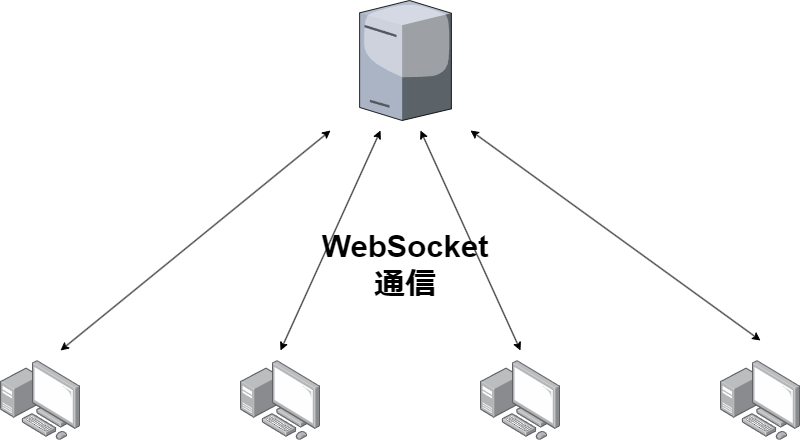

The diagram above was exported from draw.io. Its source (the exported page's mxGraphModel, read from the mxfile embedded in the PNG):
<mxGraphModel dx="1120" dy="1187" grid="1" gridSize="10" guides="1" tooltips="1" connect="1" arrows="1" fold="1" page="1" pageScale="1" pageWidth="3300" pageHeight="4681" math="0" shadow="0">
  <root>
    <mxCell id="0" />
    <mxCell id="1" parent="0" />
    <mxCell id="GG8ZNHu40x4m-I4L73oo-1" value="" style="verticalLabelPosition=bottom;sketch=0;aspect=fixed;html=1;verticalAlign=top;strokeColor=none;align=center;outlineConnect=0;shape=mxgraph.citrix.tower_server;fontColor=none;noLabel=1;" vertex="1" parent="1">
      <mxGeometry x="519.12" y="200" width="91.76" height="120" as="geometry" />
    </mxCell>
    <mxCell id="GG8ZNHu40x4m-I4L73oo-2" value="" style="image;points=[];aspect=fixed;html=1;align=center;shadow=0;dashed=0;image=img/lib/allied_telesis/computer_and_terminals/Personal_Computer_with_Server.svg;" vertex="1" parent="1">
      <mxGeometry x="160" y="560" width="80" height="80" as="geometry" />
    </mxCell>
    <mxCell id="GG8ZNHu40x4m-I4L73oo-3" value="" style="image;points=[];aspect=fixed;html=1;align=center;shadow=0;dashed=0;image=img/lib/allied_telesis/computer_and_terminals/Personal_Computer_with_Server.svg;" vertex="1" parent="1">
      <mxGeometry x="400" y="560" width="80" height="80" as="geometry" />
    </mxCell>
    <mxCell id="GG8ZNHu40x4m-I4L73oo-4" value="" style="image;points=[];aspect=fixed;html=1;align=center;shadow=0;dashed=0;image=img/lib/allied_telesis/computer_and_terminals/Personal_Computer_with_Server.svg;" vertex="1" parent="1">
      <mxGeometry x="640" y="560" width="80" height="80" as="geometry" />
    </mxCell>
    <mxCell id="GG8ZNHu40x4m-I4L73oo-5" value="" style="image;points=[];aspect=fixed;html=1;align=center;shadow=0;dashed=0;image=img/lib/allied_telesis/computer_and_terminals/Personal_Computer_with_Server.svg;" vertex="1" parent="1">
      <mxGeometry x="880" y="560" width="80" height="80" as="geometry" />
    </mxCell>
    <mxCell id="GG8ZNHu40x4m-I4L73oo-6" value="" style="endArrow=classic;startArrow=classic;html=1;rounded=0;" edge="1" parent="1">
      <mxGeometry width="50" height="50" relative="1" as="geometry">
        <mxPoint x="220" y="550" as="sourcePoint" />
        <mxPoint x="490" y="330" as="targetPoint" />
      </mxGeometry>
    </mxCell>
    <mxCell id="GG8ZNHu40x4m-I4L73oo-7" value="" style="endArrow=classic;startArrow=classic;html=1;rounded=0;" edge="1" parent="1">
      <mxGeometry width="50" height="50" relative="1" as="geometry">
        <mxPoint x="440" y="550" as="sourcePoint" />
        <mxPoint x="540" y="330" as="targetPoint" />
      </mxGeometry>
    </mxCell>
    <mxCell id="GG8ZNHu40x4m-I4L73oo-8" value="" style="endArrow=classic;startArrow=classic;html=1;rounded=0;" edge="1" parent="1">
      <mxGeometry width="50" height="50" relative="1" as="geometry">
        <mxPoint x="680" y="550" as="sourcePoint" />
        <mxPoint x="580" y="330" as="targetPoint" />
      </mxGeometry>
    </mxCell>
    <mxCell id="GG8ZNHu40x4m-I4L73oo-9" value="" style="endArrow=classic;startArrow=classic;html=1;rounded=0;" edge="1" parent="1">
      <mxGeometry width="50" height="50" relative="1" as="geometry">
        <mxPoint x="920" y="540" as="sourcePoint" />
        <mxPoint x="630" y="330" as="targetPoint" />
      </mxGeometry>
    </mxCell>
    <mxCell id="GG8ZNHu40x4m-I4L73oo-10" value="&lt;h1 style=&quot;font-size: 31px;&quot;&gt;WebSocket通信&lt;/h1&gt;" style="text;strokeColor=none;align=center;fillColor=none;html=1;verticalAlign=middle;whiteSpace=wrap;rounded=0;fontSize=31;" vertex="1" parent="1">
      <mxGeometry x="470" y="430" width="190" height="70" as="geometry" />
    </mxCell>
  </root>
</mxGraphModel>